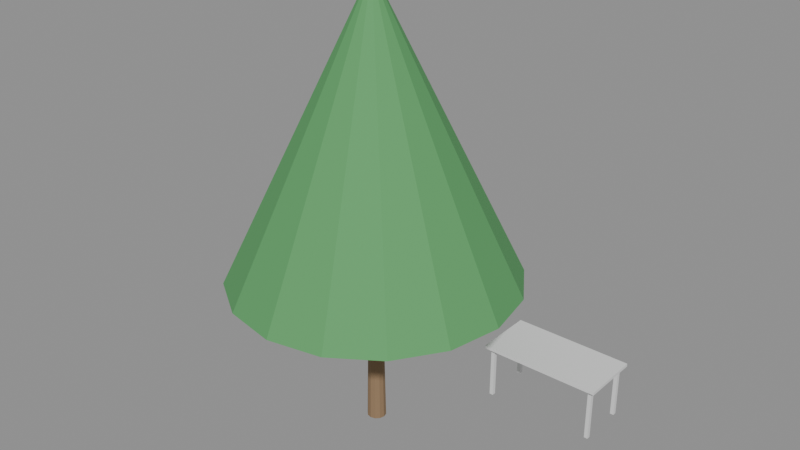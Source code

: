 # Source: e2192_after.blend  (saved by Blender 5.2.44; exported with 4.5.12 LTS)
import bpy
from mathutils import Matrix  # noqa: F401  (used for matrix-valued properties, if any)

bpy.ops.wm.read_factory_settings(use_empty=True)
scene = bpy.context.scene
scene.name = 'Scene'

# ---- materials (node trees are filled in below, after node groups)
mat_madera_tronco = bpy.data.materials.new('Madera_Tronco')
mat_follaje = bpy.data.materials.new('Follaje')
mat_madera = bpy.data.materials.new('Madera')
mat_metal = bpy.data.materials.new('Metal')

# ---- material node trees
mat_madera_tronco.use_nodes = True; mat_madera_tronco.node_tree.nodes.clear()
_N = mat_madera_tronco.node_tree.nodes; _L = mat_madera_tronco.node_tree.links
n0 = _N.new('ShaderNodeBsdfPrincipled'); n0.name = 'Principled BSDF'; n0.location = (-200, 100)
n0.inputs[0].default_value = (0.28, 0.18, 0.1, 1.0)
n0.inputs[2].default_value = 0.9
n0.inputs[3].default_value = 1.45
n0.inputs[10].default_value = 0.005
n1 = _N.new('ShaderNodeOutputMaterial'); n1.name = 'Material Output'; n1.location = (200, 100)
_L.new(n0.outputs[0], n1.inputs[0])
n1.is_active_output = True
mat_follaje.use_nodes = True; mat_follaje.node_tree.nodes.clear()
_N = mat_follaje.node_tree.nodes; _L = mat_follaje.node_tree.links
n0 = _N.new('ShaderNodeBsdfPrincipled'); n0.name = 'Principled BSDF'; n0.location = (-200, 100)
n0.inputs[0].default_value = (0.1, 0.35, 0.12, 1.0)
n0.inputs[2].default_value = 0.8
n0.inputs[3].default_value = 1.45
n0.inputs[10].default_value = 0.005
n1 = _N.new('ShaderNodeOutputMaterial'); n1.name = 'Material Output'; n1.location = (200, 100)
_L.new(n0.outputs[0], n1.inputs[0])
n1.is_active_output = True
mat_madera.use_nodes = True; mat_madera.node_tree.nodes.clear()
_N = mat_madera.node_tree.nodes; _L = mat_madera.node_tree.links
n0 = _N.new('ShaderNodeBsdfPrincipled'); n0.name = 'Principled BSDF'; n0.location = (-200, 100)
n0.inputs[3].default_value = 1.45
n0.inputs[10].default_value = 0.005
n1 = _N.new('ShaderNodeOutputMaterial'); n1.name = 'Material Output'; n1.location = (200, 100)
_L.new(n0.outputs[0], n1.inputs[0])
n1.is_active_output = True
mat_metal.use_nodes = True; mat_metal.node_tree.nodes.clear()
_N = mat_metal.node_tree.nodes; _L = mat_metal.node_tree.links
n0 = _N.new('ShaderNodeBsdfPrincipled'); n0.name = 'Principled BSDF'; n0.location = (-200, 100)
n0.inputs[3].default_value = 1.45
n0.inputs[10].default_value = 0.005
n1 = _N.new('ShaderNodeOutputMaterial'); n1.name = 'Material Output'; n1.location = (200, 100)
_L.new(n0.outputs[0], n1.inputs[0])
n1.is_active_output = True

# ---- meshes
me_arbol_frondoso_tronco_mesh = bpy.data.meshes.new('Arbol_Frondoso_Tronco_mesh')
me_arbol_frondoso_tronco_mesh.from_pydata([(0.0, 0.12, 0.0), (0.0, 0.084, 2.0), (0.06, 0.1039, 0.0), (0.042, 0.07275, 2.0), (0.1039, 0.06, 0.0), (0.07275, 0.042, 2.0), (0.12, 0.0, 0.0), (0.084, 0.0, 2.0), (0.1039, -0.06, 0.0), (0.07275, -0.042, 2.0), (0.06, -0.1039, 0.0), (0.042, -0.07275, 2.0), (0.0, -0.12, 0.0), (0.0, -0.084, 2.0), (-0.06, -0.1039, 0.0), (-0.042, -0.07275, 2.0), (-0.1039, -0.06, 0.0), (-0.07275, -0.042, 2.0), (-0.12, 0.0, 0.0), (-0.084, 0.0, 2.0), (-0.1039, 0.06, 0.0), (-0.07275, 0.042, 2.0), (-0.06, 0.1039, 0.0), (-0.042, 0.07275, 2.0)], [], [(0, 1, 3, 2), (2, 3, 5, 4), (4, 5, 7, 6), (6, 7, 9, 8), (8, 9, 11, 10), (10, 11, 13, 12), (12, 13, 15, 14), (14, 15, 17, 16), (16, 17, 19, 18), (18, 19, 21, 20), (3, 1, 23, 21, 19, 17, 15, 13, 11, 9, 7, 5), (20, 21, 23, 22), (22, 23, 1, 0), (0, 2, 4, 6, 8, 10, 12, 14, 16, 18, 20, 22)])
me_arbol_frondoso_tronco_mesh.materials.append(mat_madera_tronco)
me_arbol_frondoso_tronco_mesh.update()
me_arbol_frondoso_copa_mesh = bpy.data.meshes.new('Arbol_Frondoso_Copa_mesh')
me_arbol_frondoso_copa_mesh.from_pydata([(0.0, 1.8, 2.0), (0.0, 0.1, 5.5), (0.6888, 1.663, 2.0), (0.03827, 0.09239, 5.5), (1.273, 1.273, 2.0), (0.07071, 0.07071, 5.5), (1.663, 0.6888, 2.0), (0.09239, 0.03827, 5.5), (1.8, 0.0, 2.0), (0.1, 0.0, 5.5), (1.663, -0.6888, 2.0), (0.09239, -0.03827, 5.5), (1.273, -1.273, 2.0), (0.07071, -0.07071, 5.5), (0.6888, -1.663, 2.0), (0.03827, -0.09239, 5.5), (0.0, -1.8, 2.0), (0.0, -0.1, 5.5), (-0.6888, -1.663, 2.0), (-0.03827, -0.09239, 5.5), (-1.273, -1.273, 2.0), (-0.07071, -0.07071, 5.5), (-1.663, -0.6888, 2.0), (-0.09239, -0.03827, 5.5), (-1.8, 0.0, 2.0), (-0.1, 0.0, 5.5), (-1.663, 0.6888, 2.0), (-0.09239, 0.03827, 5.5), (-1.273, 1.273, 2.0), (-0.07071, 0.07071, 5.5), (-0.6888, 1.663, 2.0), (-0.03827, 0.09239, 5.5)], [], [(0, 1, 3, 2), (2, 3, 5, 4), (4, 5, 7, 6), (6, 7, 9, 8), (8, 9, 11, 10), (10, 11, 13, 12), (12, 13, 15, 14), (14, 15, 17, 16), (16, 17, 19, 18), (18, 19, 21, 20), (20, 21, 23, 22), (22, 23, 25, 24), (24, 25, 27, 26), (26, 27, 29, 28), (3, 1, 31, 29, 27, 25, 23, 21, 19, 17, 15, 13, 11, 9, 7, 5), (28, 29, 31, 30), (30, 31, 1, 0), (0, 2, 4, 6, 8, 10, 12, 14, 16, 18, 20, 22, 24, 26, 28, 30)])
me_arbol_frondoso_copa_mesh.materials.append(mat_follaje)
me_arbol_frondoso_copa_mesh.update()
me_mesa_nuevo_tablero_mesh = bpy.data.meshes.new('Mesa_Nuevo_Tablero_mesh')
me_mesa_nuevo_tablero_mesh.from_pydata([(0.0, 0.0, 0.0), (1.6, 0.0, 0.0), (1.6, 0.8, 0.0), (0.0, 0.8, 0.0), (0.0, 0.0, 0.04), (1.6, 0.0, 0.04), (1.6, 0.8, 0.04), (0.0, 0.8, 0.04)], [], [(0, 1, 2, 3), (4, 5, 6, 7), (0, 1, 5, 4), (1, 2, 6, 5), (2, 3, 7, 6), (3, 0, 4, 7)])
me_mesa_nuevo_tablero_mesh.materials.append(mat_madera)
me_mesa_nuevo_tablero_mesh.update()
me_mesa_nuevo_pata_mesh = bpy.data.meshes.new('Mesa_Nuevo_Pata_mesh')
me_mesa_nuevo_pata_mesh.from_pydata([(0.0, 0.0, 0.0), (0.05, 0.0, 0.0), (0.05, 0.05, 0.0), (0.0, 0.05, 0.0), (0.0, 0.0, 0.71), (0.05, 0.0, 0.71), (0.05, 0.05, 0.71), (0.0, 0.05, 0.71)], [], [(0, 1, 2, 3), (4, 5, 6, 7), (0, 1, 5, 4), (1, 2, 6, 5), (2, 3, 7, 6), (3, 0, 4, 7)])
me_mesa_nuevo_pata_mesh.materials.append(mat_metal)
me_mesa_nuevo_pata_mesh.update()
me_mesa_nuevo_pata_mesh_001 = bpy.data.meshes.new('Mesa_Nuevo_Pata_mesh.001')
me_mesa_nuevo_pata_mesh_001.from_pydata([(0.0, 0.0, 0.0), (0.05, 0.0, 0.0), (0.05, 0.05, 0.0), (0.0, 0.05, 0.0), (0.0, 0.0, 0.71), (0.05, 0.0, 0.71), (0.05, 0.05, 0.71), (0.0, 0.05, 0.71)], [], [(0, 1, 2, 3), (4, 5, 6, 7), (0, 1, 5, 4), (1, 2, 6, 5), (2, 3, 7, 6), (3, 0, 4, 7)])
me_mesa_nuevo_pata_mesh_001.materials.append(mat_metal)
me_mesa_nuevo_pata_mesh_001.update()
me_mesa_nuevo_pata_mesh_002 = bpy.data.meshes.new('Mesa_Nuevo_Pata_mesh.002')
me_mesa_nuevo_pata_mesh_002.from_pydata([(0.0, 0.0, 0.0), (0.05, 0.0, 0.0), (0.05, 0.05, 0.0), (0.0, 0.05, 0.0), (0.0, 0.0, 0.71), (0.05, 0.0, 0.71), (0.05, 0.05, 0.71), (0.0, 0.05, 0.71)], [], [(0, 1, 2, 3), (4, 5, 6, 7), (0, 1, 5, 4), (1, 2, 6, 5), (2, 3, 7, 6), (3, 0, 4, 7)])
me_mesa_nuevo_pata_mesh_002.materials.append(mat_metal)
me_mesa_nuevo_pata_mesh_002.update()
me_mesa_nuevo_pata_mesh_003 = bpy.data.meshes.new('Mesa_Nuevo_Pata_mesh.003')
me_mesa_nuevo_pata_mesh_003.from_pydata([(0.0, 0.0, 0.0), (0.05, 0.0, 0.0), (0.05, 0.05, 0.0), (0.0, 0.05, 0.0), (0.0, 0.0, 0.71), (0.05, 0.0, 0.71), (0.05, 0.05, 0.71), (0.0, 0.05, 0.71)], [], [(0, 1, 2, 3), (4, 5, 6, 7), (0, 1, 5, 4), (1, 2, 6, 5), (2, 3, 7, 6), (3, 0, 4, 7)])
me_mesa_nuevo_pata_mesh_003.materials.append(mat_metal)
me_mesa_nuevo_pata_mesh_003.update()

# ---- objects
ob_arbol_frondoso = bpy.data.objects.new('Arbol_Frondoso', None)
ob_arbol_frondoso_tronco = bpy.data.objects.new('Arbol_Frondoso_Tronco', me_arbol_frondoso_tronco_mesh)
ob_arbol_frondoso_copa = bpy.data.objects.new('Arbol_Frondoso_Copa', me_arbol_frondoso_copa_mesh)
ob_mesa_nuevo = bpy.data.objects.new('Mesa_Nuevo', None)
ob_mesa_nuevo_tablero = bpy.data.objects.new('Mesa_Nuevo_Tablero', me_mesa_nuevo_tablero_mesh)
ob_mesa_nuevo_pata = bpy.data.objects.new('Mesa_Nuevo_Pata', me_mesa_nuevo_pata_mesh)
ob_mesa_nuevo_pata_001 = bpy.data.objects.new('Mesa_Nuevo_Pata.001', me_mesa_nuevo_pata_mesh_001)
ob_mesa_nuevo_pata_002 = bpy.data.objects.new('Mesa_Nuevo_Pata.002', me_mesa_nuevo_pata_mesh_002)
ob_mesa_nuevo_pata_003 = bpy.data.objects.new('Mesa_Nuevo_Pata.003', me_mesa_nuevo_pata_mesh_003)

# ---- transforms, parenting, visibility, modifiers, constraints
ob_arbol_frondoso.location = (0.0, 0.0, 0.0)
ob_arbol_frondoso.empty_display_type = 'ARROWS'
ob_arbol_frondoso_tronco.parent = ob_arbol_frondoso
ob_arbol_frondoso_tronco.location = (0.0, 0.0, 0.0)
ob_arbol_frondoso_copa.parent = ob_arbol_frondoso
ob_arbol_frondoso_copa.location = (0.0, 0.0, 0.0)
ob_mesa_nuevo.location = (0.8, 1.2, 0.0)
ob_mesa_nuevo.empty_display_type = 'ARROWS'
ob_mesa_nuevo_tablero.parent = ob_mesa_nuevo
ob_mesa_nuevo_tablero.location = (0.0, 0.0, 0.71)
ob_mesa_nuevo_pata.parent = ob_mesa_nuevo
ob_mesa_nuevo_pata.location = (0.06, 0.06, 0.0)
ob_mesa_nuevo_pata_001.parent = ob_mesa_nuevo
ob_mesa_nuevo_pata_001.location = (0.06, 0.69, 0.0)
ob_mesa_nuevo_pata_002.parent = ob_mesa_nuevo
ob_mesa_nuevo_pata_002.location = (1.49, 0.06, 0.0)
ob_mesa_nuevo_pata_003.parent = ob_mesa_nuevo
ob_mesa_nuevo_pata_003.location = (1.49, 0.69, 0.0)

# ---- collection membership
scene.collection.objects.link(ob_arbol_frondoso)
scene.collection.objects.link(ob_arbol_frondoso_tronco)
scene.collection.objects.link(ob_arbol_frondoso_copa)
scene.collection.objects.link(ob_mesa_nuevo)
scene.collection.objects.link(ob_mesa_nuevo_tablero)
scene.collection.objects.link(ob_mesa_nuevo_pata)
scene.collection.objects.link(ob_mesa_nuevo_pata_001)
scene.collection.objects.link(ob_mesa_nuevo_pata_002)
scene.collection.objects.link(ob_mesa_nuevo_pata_003)

# ---- scene / render settings (as saved in the file)
scene.frame_start = 1; scene.frame_end = 250; scene.frame_set(1)
scene.render.engine = 'BLENDER_EEVEE_NEXT'
scene.render.bake_bias = 0.0
scene.render.bake_samples = 0
scene.render.compositor_device = 'GPU'
scene.eevee.use_volume_custom_range = False
scene.eevee.fast_gi_thickness_near = 0.1
scene.eevee.fast_gi_thickness_far = 0.0
scene.eevee.ray_tracing_options.screen_trace_thickness = 0.1
bpy.context.view_layer.update()

# ---- added for rendering (the .blend has no active camera and no usable light): camera, sun + grey world if the file has none
cam_auto = bpy.data.cameras.new('AutoCamera')
cam_auto.lens = 50.0
cam_auto.sensor_width = 36.0
cam_auto.clip_end = 1000.0
ob_auto_camera = bpy.data.objects.new('AutoCamera', cam_auto)
scene.collection.objects.link(ob_auto_camera)
ob_auto_camera.location = (7.60459, -8.66551, 8.59367)
ob_auto_camera.rotation_euler = (1.09748, -7.21219e-08, 0.694738)
scene.camera = ob_auto_camera
light_auto_sun = bpy.data.lights.new('AutoSun', 'SUN')
light_auto_sun.energy = 3.0
light_auto_sun.angle = 0.0523599
ob_auto_sun = bpy.data.objects.new('AutoSun', light_auto_sun)
scene.collection.objects.link(ob_auto_sun)
ob_auto_sun.rotation_euler = (0.872665, 0.174533, 0.523599)
if scene.world is None:
    world_auto = bpy.data.worlds.new('AutoWorld')
    world_auto.color = (0.3, 0.3, 0.3)
    scene.world = world_auto
bpy.context.view_layer.update()
